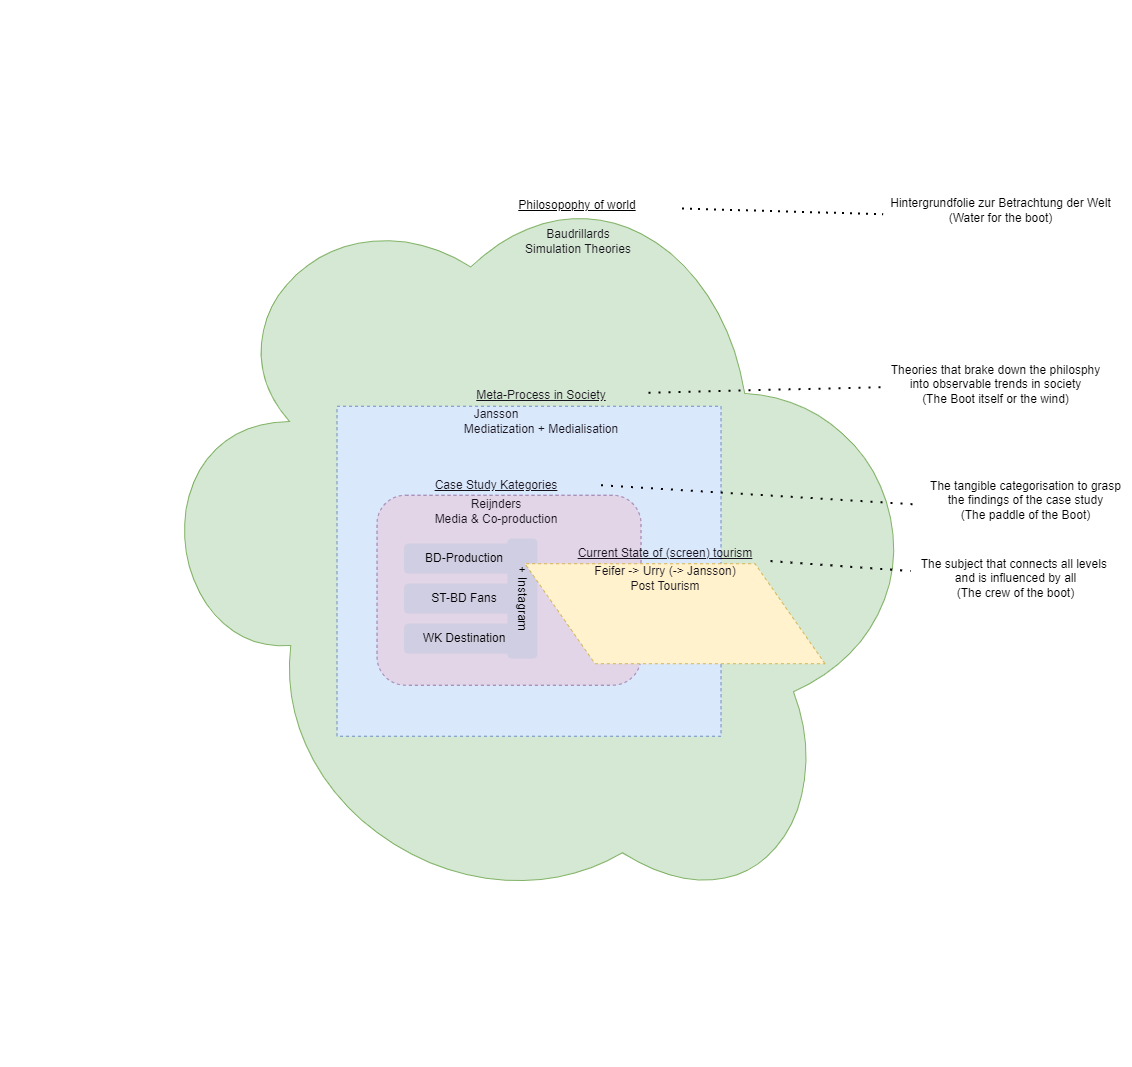

The diagram above was exported from draw.io. Its source (the exported page's mxGraphModel, read from the mxfile embedded in the PNG):
<mxGraphModel dx="3217" dy="2792" grid="1" gridSize="10" guides="1" tooltips="1" connect="1" arrows="1" fold="1" page="1" pageScale="1" pageWidth="827" pageHeight="1169" math="0" shadow="0">
  <root>
    <mxCell id="bbilV7iRnrTGegJVXQ_Y-0" />
    <mxCell id="bbilV7iRnrTGegJVXQ_Y-1" parent="bbilV7iRnrTGegJVXQ_Y-0" />
    <mxCell id="bbilV7iRnrTGegJVXQ_Y-2" value="" style="ellipse;shape=cloud;whiteSpace=wrap;html=1;fillColor=#d5e8d4;strokeColor=#82b366;rotation=32;" vertex="1" parent="bbilV7iRnrTGegJVXQ_Y-1">
      <mxGeometry x="-460" y="-1010" width="798.34" height="757.34" as="geometry" />
    </mxCell>
    <mxCell id="bbilV7iRnrTGegJVXQ_Y-3" value="Baudrillards &lt;br&gt;Simulation Theories" style="text;html=1;strokeColor=none;fillColor=none;align=center;verticalAlign=middle;whiteSpace=wrap;rounded=0;fontColor=#18141D;container=0;" vertex="1" parent="bbilV7iRnrTGegJVXQ_Y-1">
      <mxGeometry x="-127.48000000000002" y="-937.93" width="210" height="30" as="geometry" />
    </mxCell>
    <mxCell id="bbilV7iRnrTGegJVXQ_Y-4" value="&lt;u&gt;Philosopophy of world&lt;/u&gt;" style="text;html=1;strokeColor=none;fillColor=none;align=center;verticalAlign=middle;whiteSpace=wrap;rounded=0;container=0;" vertex="1" parent="bbilV7iRnrTGegJVXQ_Y-1">
      <mxGeometry x="-128.48000000000002" y="-973.93" width="210" height="30" as="geometry" />
    </mxCell>
    <mxCell id="bbilV7iRnrTGegJVXQ_Y-5" value="&lt;u&gt;Meta-Process in Society&lt;/u&gt;" style="text;html=1;strokeColor=none;fillColor=none;align=center;verticalAlign=middle;whiteSpace=wrap;rounded=0;fontColor=#18141D;container=0;" vertex="1" parent="bbilV7iRnrTGegJVXQ_Y-1">
      <mxGeometry x="-164.48000000000002" y="-784.27" width="210" height="30" as="geometry" />
    </mxCell>
    <mxCell id="bbilV7iRnrTGegJVXQ_Y-6" value="" style="rounded=0;whiteSpace=wrap;html=1;fillColor=#dae8fc;strokeColor=#6c8ebf;fontColor=#18141D;container=0;dashed=1;" vertex="1" parent="bbilV7iRnrTGegJVXQ_Y-1">
      <mxGeometry x="-263.48" y="-758.27" width="384" height="330" as="geometry" />
    </mxCell>
    <mxCell id="bbilV7iRnrTGegJVXQ_Y-7" value="Jansson&amp;nbsp; &amp;nbsp; &amp;nbsp; &amp;nbsp; &amp;nbsp; &amp;nbsp; &amp;nbsp; &amp;nbsp; &amp;nbsp; &amp;nbsp; &amp;nbsp; &amp;nbsp; &amp;nbsp; &amp;nbsp;&lt;br&gt;Mediatization + Medialisation" style="text;html=1;strokeColor=none;fillColor=none;align=center;verticalAlign=middle;whiteSpace=wrap;rounded=0;fontColor=#18141D;container=0;" vertex="1" parent="bbilV7iRnrTGegJVXQ_Y-1">
      <mxGeometry x="-164.48000000000002" y="-758.27" width="210" height="30" as="geometry" />
    </mxCell>
    <mxCell id="bbilV7iRnrTGegJVXQ_Y-8" value="" style="rounded=1;whiteSpace=wrap;html=1;fillColor=#e1d5e7;strokeColor=#9673a6;fontColor=#18141D;container=0;dashed=1;" vertex="1" parent="bbilV7iRnrTGegJVXQ_Y-1">
      <mxGeometry x="-223.48000000000002" y="-669.27" width="264" height="190" as="geometry" />
    </mxCell>
    <mxCell id="bbilV7iRnrTGegJVXQ_Y-9" value="&lt;u&gt;Case Study Kategories&lt;/u&gt;" style="text;html=1;strokeColor=none;fillColor=none;align=center;verticalAlign=middle;whiteSpace=wrap;rounded=0;fontColor=#18141D;container=0;" vertex="1" parent="bbilV7iRnrTGegJVXQ_Y-1">
      <mxGeometry x="-209.48000000000002" y="-694.27" width="210" height="30" as="geometry" />
    </mxCell>
    <mxCell id="bbilV7iRnrTGegJVXQ_Y-10" value="Reijnders &lt;br&gt;Media &amp;amp; Co-production" style="text;html=1;strokeColor=none;fillColor=none;align=center;verticalAlign=middle;whiteSpace=wrap;rounded=0;fontColor=#18141D;container=0;" vertex="1" parent="bbilV7iRnrTGegJVXQ_Y-1">
      <mxGeometry x="-209.48000000000002" y="-668.27" width="210" height="30" as="geometry" />
    </mxCell>
    <mxCell id="bbilV7iRnrTGegJVXQ_Y-15" value="BD-Production" style="rounded=1;whiteSpace=wrap;html=1;fillColor=#d0cee2;strokeColor=none;" vertex="1" parent="bbilV7iRnrTGegJVXQ_Y-1">
      <mxGeometry x="-196.48000000000008" y="-620.93" width="120" height="30" as="geometry" />
    </mxCell>
    <mxCell id="O2rV9_rnCIIpwfL0jnIo-0" value="ST-BD Fans" style="rounded=1;whiteSpace=wrap;html=1;fillColor=#d0cee2;strokeColor=none;" vertex="1" parent="bbilV7iRnrTGegJVXQ_Y-1">
      <mxGeometry x="-196.48000000000008" y="-580.93" width="120" height="30" as="geometry" />
    </mxCell>
    <mxCell id="O2rV9_rnCIIpwfL0jnIo-1" value="WK Destination" style="rounded=1;whiteSpace=wrap;html=1;fillColor=#d0cee2;strokeColor=none;" vertex="1" parent="bbilV7iRnrTGegJVXQ_Y-1">
      <mxGeometry x="-196.48000000000008" y="-540.93" width="120" height="30" as="geometry" />
    </mxCell>
    <mxCell id="O2rV9_rnCIIpwfL0jnIo-2" value="+ Instagram" style="rounded=1;whiteSpace=wrap;html=1;fillColor=#d0cee2;strokeColor=none;direction=east;rotation=90;" vertex="1" parent="bbilV7iRnrTGegJVXQ_Y-1">
      <mxGeometry x="-138.14000000000004" y="-580.93" width="120" height="30" as="geometry" />
    </mxCell>
    <mxCell id="bbilV7iRnrTGegJVXQ_Y-12" value="" style="shape=parallelogram;perimeter=parallelogramPerimeter;whiteSpace=wrap;html=1;fixedSize=1;fillColor=#fff2cc;strokeColor=#d6b656;fontColor=#18141D;container=0;dashed=1;size=70;flipH=1;" vertex="1" parent="bbilV7iRnrTGegJVXQ_Y-1">
      <mxGeometry x="-75.48000000000002" y="-600.77" width="300" height="100" as="geometry" />
    </mxCell>
    <mxCell id="O2rV9_rnCIIpwfL0jnIo-10" style="rounded=0;orthogonalLoop=1;jettySize=auto;html=1;entryX=-0.007;entryY=0.573;entryDx=0;entryDy=0;entryPerimeter=0;endArrow=none;endFill=0;strokeWidth=2;dashed=1;dashPattern=1 4;exitX=1;exitY=0.5;exitDx=0;exitDy=0;" edge="1" parent="bbilV7iRnrTGegJVXQ_Y-1" source="bbilV7iRnrTGegJVXQ_Y-9" target="O2rV9_rnCIIpwfL0jnIo-5">
      <mxGeometry relative="1" as="geometry" />
    </mxCell>
    <mxCell id="O2rV9_rnCIIpwfL0jnIo-11" style="rounded=0;orthogonalLoop=1;jettySize=auto;html=1;dashed=1;dashPattern=1 4;strokeWidth=2;endArrow=none;endFill=0;" edge="1" parent="bbilV7iRnrTGegJVXQ_Y-1" source="bbilV7iRnrTGegJVXQ_Y-13" target="O2rV9_rnCIIpwfL0jnIo-6">
      <mxGeometry relative="1" as="geometry" />
    </mxCell>
    <mxCell id="bbilV7iRnrTGegJVXQ_Y-13" value="&lt;u&gt;Current State of (screen) tourism&lt;/u&gt;" style="text;html=1;strokeColor=none;fillColor=none;align=center;verticalAlign=middle;whiteSpace=wrap;rounded=0;fontColor=#18141D;container=0;" vertex="1" parent="bbilV7iRnrTGegJVXQ_Y-1">
      <mxGeometry x="-40.000000000000014" y="-625.93" width="210" height="30" as="geometry" />
    </mxCell>
    <mxCell id="bbilV7iRnrTGegJVXQ_Y-14" value="Feifer -&amp;gt; Urry (-&amp;gt; Jansson) &lt;br&gt;Post Tourism" style="text;html=1;strokeColor=none;fillColor=none;align=center;verticalAlign=middle;whiteSpace=wrap;rounded=0;fontColor=#18141D;container=0;" vertex="1" parent="bbilV7iRnrTGegJVXQ_Y-1">
      <mxGeometry x="-40.000000000000014" y="-600.93" width="210" height="30" as="geometry" />
    </mxCell>
    <mxCell id="O2rV9_rnCIIpwfL0jnIo-3" value="Hintergrundfolie zur Betrachtung der Welt&lt;br&gt;(Water for the boot)" style="text;html=1;align=center;verticalAlign=middle;resizable=0;points=[];autosize=1;strokeColor=none;fillColor=none;" vertex="1" parent="bbilV7iRnrTGegJVXQ_Y-1">
      <mxGeometry x="280" y="-973.93" width="240" height="40" as="geometry" />
    </mxCell>
    <mxCell id="O2rV9_rnCIIpwfL0jnIo-9" style="rounded=0;orthogonalLoop=1;jettySize=auto;html=1;endArrow=none;endFill=0;dashed=1;dashPattern=1 4;strokeWidth=2;" edge="1" parent="bbilV7iRnrTGegJVXQ_Y-1" source="O2rV9_rnCIIpwfL0jnIo-4" target="bbilV7iRnrTGegJVXQ_Y-5">
      <mxGeometry relative="1" as="geometry" />
    </mxCell>
    <mxCell id="O2rV9_rnCIIpwfL0jnIo-4" value="Theories that brake down the philosphy &lt;br&gt;into observable trends in society&lt;br&gt;(The Boot itself or the wind)" style="text;html=1;align=center;verticalAlign=middle;resizable=0;points=[];autosize=1;strokeColor=none;fillColor=none;" vertex="1" parent="bbilV7iRnrTGegJVXQ_Y-1">
      <mxGeometry x="280" y="-810" width="230" height="60" as="geometry" />
    </mxCell>
    <mxCell id="O2rV9_rnCIIpwfL0jnIo-5" value="The tangible categorisation to grasp &lt;br&gt;the findings of the case study&lt;br&gt;(The paddle of the Boot)" style="text;html=1;align=center;verticalAlign=middle;resizable=0;points=[];autosize=1;strokeColor=none;fillColor=none;" vertex="1" parent="bbilV7iRnrTGegJVXQ_Y-1">
      <mxGeometry x="320" y="-694.27" width="210" height="60" as="geometry" />
    </mxCell>
    <mxCell id="O2rV9_rnCIIpwfL0jnIo-6" value="The subject that connects all levels&amp;nbsp;&lt;br&gt;and is influenced by all&lt;br&gt;(The crew of the boot)" style="text;html=1;align=center;verticalAlign=middle;resizable=0;points=[];autosize=1;strokeColor=none;fillColor=none;" vertex="1" parent="bbilV7iRnrTGegJVXQ_Y-1">
      <mxGeometry x="310" y="-615.93" width="210" height="60" as="geometry" />
    </mxCell>
    <mxCell id="O2rV9_rnCIIpwfL0jnIo-8" value="" style="endArrow=none;dashed=1;html=1;dashPattern=1 3;strokeWidth=2;rounded=0;entryX=0.011;entryY=0.591;entryDx=0;entryDy=0;entryPerimeter=0;" edge="1" parent="bbilV7iRnrTGegJVXQ_Y-1" source="bbilV7iRnrTGegJVXQ_Y-4" target="O2rV9_rnCIIpwfL0jnIo-3">
      <mxGeometry width="50" height="50" relative="1" as="geometry">
        <mxPoint x="200" y="-893.93" as="sourcePoint" />
        <mxPoint x="250" y="-943.93" as="targetPoint" />
      </mxGeometry>
    </mxCell>
  </root>
</mxGraphModel>